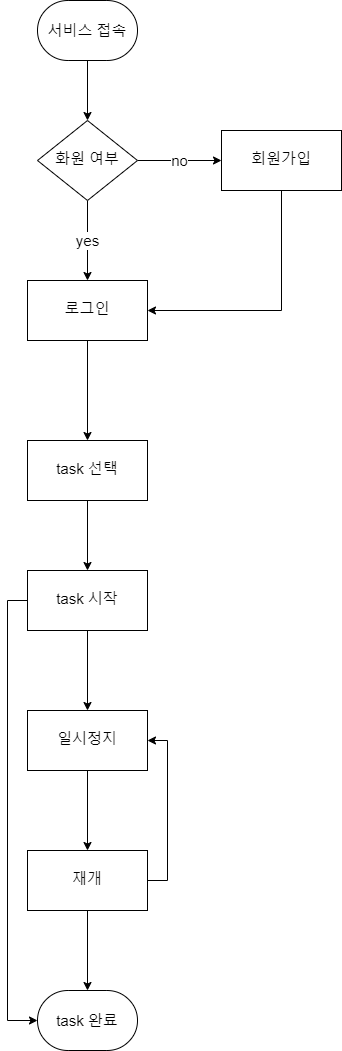

The diagram above was exported from draw.io. Its source (the exported page's mxGraphModel, read from the mxfile embedded in the PNG):
<mxGraphModel dx="1239" dy="1106" grid="1" gridSize="10" guides="1" tooltips="1" connect="1" arrows="1" fold="1" page="1" pageScale="1" pageWidth="1920" pageHeight="1200" math="0" shadow="0">
  <root>
    <mxCell id="WIyWlLk6GJQsqaUBKTNV-0" />
    <mxCell id="WIyWlLk6GJQsqaUBKTNV-1" parent="WIyWlLk6GJQsqaUBKTNV-0" />
    <mxCell id="aWr9nbJ4P48AFDmV7nBb-0" value="no" style="edgeStyle=orthogonalEdgeStyle;rounded=0;orthogonalLoop=1;jettySize=auto;html=1;entryX=0;entryY=0.5;entryDx=0;entryDy=0;fontSize=15;strokeWidth=1;" edge="1" parent="WIyWlLk6GJQsqaUBKTNV-1" source="aWr9nbJ4P48AFDmV7nBb-2" target="aWr9nbJ4P48AFDmV7nBb-6">
      <mxGeometry relative="1" as="geometry" />
    </mxCell>
    <mxCell id="aWr9nbJ4P48AFDmV7nBb-1" value="yes" style="edgeStyle=orthogonalEdgeStyle;rounded=0;orthogonalLoop=1;jettySize=auto;html=1;fontSize=15;strokeWidth=1;" edge="1" parent="WIyWlLk6GJQsqaUBKTNV-1" source="aWr9nbJ4P48AFDmV7nBb-2" target="aWr9nbJ4P48AFDmV7nBb-10">
      <mxGeometry relative="1" as="geometry" />
    </mxCell>
    <mxCell id="aWr9nbJ4P48AFDmV7nBb-2" value="화원 여부" style="rhombus;whiteSpace=wrap;html=1;shadow=0;fontFamily=Helvetica;fontSize=15;align=center;strokeWidth=1;spacing=6;spacingTop=-4;" vertex="1" parent="WIyWlLk6GJQsqaUBKTNV-1">
      <mxGeometry x="110" y="200" width="100" height="80" as="geometry" />
    </mxCell>
    <mxCell id="aWr9nbJ4P48AFDmV7nBb-3" value="" style="group;fontSize=15;strokeWidth=1;" vertex="1" connectable="0" parent="WIyWlLk6GJQsqaUBKTNV-1">
      <mxGeometry x="110" y="80" width="100" height="60" as="geometry" />
    </mxCell>
    <mxCell id="aWr9nbJ4P48AFDmV7nBb-4" value="서비스 접속" style="strokeWidth=1;html=1;shape=mxgraph.flowchart.terminator;whiteSpace=wrap;fontSize=15;" vertex="1" parent="aWr9nbJ4P48AFDmV7nBb-3">
      <mxGeometry width="100" height="60" as="geometry" />
    </mxCell>
    <mxCell id="aWr9nbJ4P48AFDmV7nBb-5" style="edgeStyle=orthogonalEdgeStyle;rounded=0;orthogonalLoop=1;jettySize=auto;html=1;entryX=1;entryY=0.5;entryDx=0;entryDy=0;exitX=0.5;exitY=1;exitDx=0;exitDy=0;fontSize=15;strokeWidth=1;" edge="1" parent="WIyWlLk6GJQsqaUBKTNV-1" source="aWr9nbJ4P48AFDmV7nBb-6" target="aWr9nbJ4P48AFDmV7nBb-10">
      <mxGeometry relative="1" as="geometry" />
    </mxCell>
    <mxCell id="aWr9nbJ4P48AFDmV7nBb-6" value="회원가입" style="whiteSpace=wrap;html=1;shadow=0;strokeWidth=1;spacing=6;spacingTop=-4;fontSize=15;" vertex="1" parent="WIyWlLk6GJQsqaUBKTNV-1">
      <mxGeometry x="294" y="210" width="120" height="60" as="geometry" />
    </mxCell>
    <mxCell id="aWr9nbJ4P48AFDmV7nBb-7" value="" style="edgeStyle=orthogonalEdgeStyle;rounded=0;orthogonalLoop=1;jettySize=auto;html=1;fontSize=15;strokeWidth=1;" edge="1" parent="WIyWlLk6GJQsqaUBKTNV-1" source="aWr9nbJ4P48AFDmV7nBb-4">
      <mxGeometry relative="1" as="geometry">
        <mxPoint x="160" y="200" as="targetPoint" />
      </mxGeometry>
    </mxCell>
    <mxCell id="aWr9nbJ4P48AFDmV7nBb-9" style="edgeStyle=orthogonalEdgeStyle;rounded=0;orthogonalLoop=1;jettySize=auto;html=1;exitX=0;exitY=0.5;exitDx=0;exitDy=0;entryX=0;entryY=0.5;entryDx=0;entryDy=0;entryPerimeter=0;fontSize=15;" edge="1" parent="WIyWlLk6GJQsqaUBKTNV-1" source="aWr9nbJ4P48AFDmV7nBb-12" target="aWr9nbJ4P48AFDmV7nBb-18">
      <mxGeometry relative="1" as="geometry" />
    </mxCell>
    <mxCell id="aWr9nbJ4P48AFDmV7nBb-28" value="" style="edgeStyle=orthogonalEdgeStyle;rounded=0;orthogonalLoop=1;jettySize=auto;html=1;fontSize=15;" edge="1" parent="WIyWlLk6GJQsqaUBKTNV-1" source="aWr9nbJ4P48AFDmV7nBb-10" target="aWr9nbJ4P48AFDmV7nBb-23">
      <mxGeometry relative="1" as="geometry" />
    </mxCell>
    <mxCell id="aWr9nbJ4P48AFDmV7nBb-10" value="로그인" style="whiteSpace=wrap;html=1;shadow=0;strokeWidth=1;spacing=6;spacingTop=-4;fontSize=15;" vertex="1" parent="WIyWlLk6GJQsqaUBKTNV-1">
      <mxGeometry x="100" y="360" width="120" height="60" as="geometry" />
    </mxCell>
    <mxCell id="aWr9nbJ4P48AFDmV7nBb-11" value="" style="edgeStyle=orthogonalEdgeStyle;rounded=0;orthogonalLoop=1;jettySize=auto;html=1;fontSize=15;" edge="1" parent="WIyWlLk6GJQsqaUBKTNV-1" source="aWr9nbJ4P48AFDmV7nBb-12" target="aWr9nbJ4P48AFDmV7nBb-14">
      <mxGeometry relative="1" as="geometry" />
    </mxCell>
    <mxCell id="aWr9nbJ4P48AFDmV7nBb-12" value="task 시작" style="whiteSpace=wrap;html=1;shadow=0;strokeWidth=1;spacing=6;spacingTop=-4;fontSize=15;" vertex="1" parent="WIyWlLk6GJQsqaUBKTNV-1">
      <mxGeometry x="100" y="650" width="120" height="60" as="geometry" />
    </mxCell>
    <mxCell id="aWr9nbJ4P48AFDmV7nBb-13" value="" style="edgeStyle=orthogonalEdgeStyle;rounded=0;orthogonalLoop=1;jettySize=auto;html=1;fontSize=15;" edge="1" parent="WIyWlLk6GJQsqaUBKTNV-1" source="aWr9nbJ4P48AFDmV7nBb-14" target="aWr9nbJ4P48AFDmV7nBb-17">
      <mxGeometry relative="1" as="geometry" />
    </mxCell>
    <mxCell id="aWr9nbJ4P48AFDmV7nBb-14" value="일시정지" style="whiteSpace=wrap;html=1;fontSize=15;shadow=0;strokeWidth=1;spacing=6;spacingTop=-4;" vertex="1" parent="WIyWlLk6GJQsqaUBKTNV-1">
      <mxGeometry x="100" y="790" width="120" height="60" as="geometry" />
    </mxCell>
    <mxCell id="aWr9nbJ4P48AFDmV7nBb-15" value="" style="edgeStyle=orthogonalEdgeStyle;rounded=0;orthogonalLoop=1;jettySize=auto;html=1;entryX=1;entryY=0.5;entryDx=0;entryDy=0;exitX=1;exitY=0.5;exitDx=0;exitDy=0;fontSize=15;" edge="1" parent="WIyWlLk6GJQsqaUBKTNV-1" source="aWr9nbJ4P48AFDmV7nBb-17" target="aWr9nbJ4P48AFDmV7nBb-14">
      <mxGeometry relative="1" as="geometry">
        <mxPoint x="300" y="960" as="targetPoint" />
      </mxGeometry>
    </mxCell>
    <mxCell id="aWr9nbJ4P48AFDmV7nBb-16" value="" style="edgeStyle=orthogonalEdgeStyle;rounded=0;orthogonalLoop=1;jettySize=auto;html=1;fontSize=15;" edge="1" parent="WIyWlLk6GJQsqaUBKTNV-1" source="aWr9nbJ4P48AFDmV7nBb-17">
      <mxGeometry relative="1" as="geometry">
        <mxPoint x="160" y="1070" as="targetPoint" />
      </mxGeometry>
    </mxCell>
    <mxCell id="aWr9nbJ4P48AFDmV7nBb-17" value="재개" style="whiteSpace=wrap;html=1;fontSize=15;shadow=0;strokeWidth=1;spacing=6;spacingTop=-4;" vertex="1" parent="WIyWlLk6GJQsqaUBKTNV-1">
      <mxGeometry x="100" y="930" width="120" height="60" as="geometry" />
    </mxCell>
    <mxCell id="aWr9nbJ4P48AFDmV7nBb-18" value="task 완료" style="strokeWidth=1;html=1;shape=mxgraph.flowchart.terminator;whiteSpace=wrap;fontSize=15;" vertex="1" parent="WIyWlLk6GJQsqaUBKTNV-1">
      <mxGeometry x="110" y="1070" width="100" height="60" as="geometry" />
    </mxCell>
    <mxCell id="aWr9nbJ4P48AFDmV7nBb-29" value="" style="edgeStyle=orthogonalEdgeStyle;rounded=0;orthogonalLoop=1;jettySize=auto;html=1;fontSize=15;" edge="1" parent="WIyWlLk6GJQsqaUBKTNV-1" source="aWr9nbJ4P48AFDmV7nBb-23" target="aWr9nbJ4P48AFDmV7nBb-12">
      <mxGeometry relative="1" as="geometry" />
    </mxCell>
    <mxCell id="aWr9nbJ4P48AFDmV7nBb-23" value="task 선택" style="whiteSpace=wrap;html=1;fontSize=15;shadow=0;strokeWidth=1;spacing=6;spacingTop=-4;" vertex="1" parent="WIyWlLk6GJQsqaUBKTNV-1">
      <mxGeometry x="100" y="520" width="120" height="60" as="geometry" />
    </mxCell>
  </root>
</mxGraphModel>